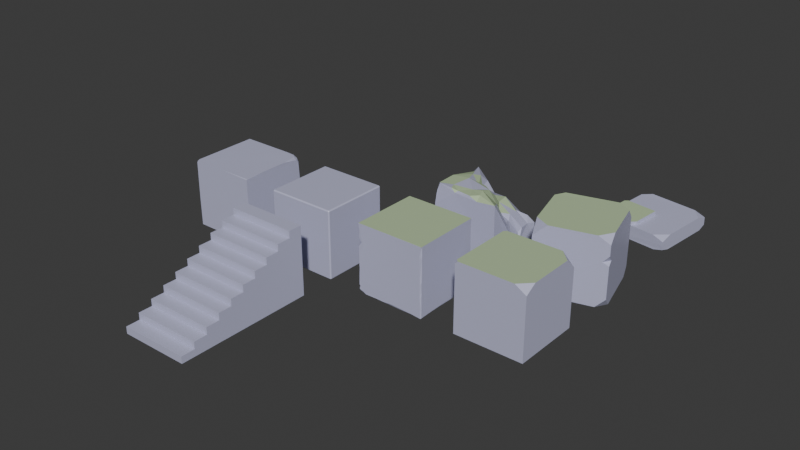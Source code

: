 # Source: Ground.blend  (saved by Blender 4.4.30; exported with 4.5.12 LTS)
import bpy
from mathutils import Matrix  # noqa: F401  (used for matrix-valued properties, if any)

bpy.ops.wm.read_factory_settings(use_empty=True)
scene = bpy.context.scene
scene.name = 'Scene'

# ---- materials (node trees are filled in below, after node groups)
mat_stone = bpy.data.materials.new('Stone')
mat_stone.alpha_threshold = 0.0
mat_stone.roughness = 0.5
mat_stone.line_color = (0.0, 0.0, 0.0, 1.0)
mat_grass = bpy.data.materials.new('Grass')

# ---- material node trees
mat_stone.use_nodes = True; mat_stone.node_tree.nodes.clear()
_N = mat_stone.node_tree.nodes; _L = mat_stone.node_tree.links
n0 = _N.new('ShaderNodeOutputMaterial'); n0.name = 'Material Output'; n0.location = (300, 300)
n1 = _N.new('ShaderNodeBsdfPrincipled'); n1.name = 'Principled BSDF'; n1.location = (10, 300)
n1.inputs[0].default_value = (0.5089, 0.5149, 0.6939, 1.0)
n1.inputs[2].default_value = 0.4
n1.inputs[3].default_value = 1.45
_L.new(n1.outputs[0], n0.inputs[0])
n0.is_active_output = True
mat_grass.use_nodes = True; mat_grass.node_tree.nodes.clear()
_N = mat_grass.node_tree.nodes; _L = mat_grass.node_tree.links
n0 = _N.new('ShaderNodeBsdfPrincipled'); n0.name = 'Principled BSDF'; n0.location = (10, 300)
n0.inputs[0].default_value = (0.4564, 0.5841, 0.3564, 1.0)
n0.inputs[2].default_value = 0.7
n1 = _N.new('ShaderNodeOutputMaterial'); n1.name = 'Material Output'; n1.location = (300, 300)
_L.new(n0.outputs[0], n1.inputs[0])
n1.is_active_output = True

# ---- world
world_world = bpy.data.worlds.new('World'); scene.world = world_world
world_world.color = (0.05088, 0.05088, 0.05088)
world_world.sun_shadow_jitter_overblur = 0.0

# ---- meshes
me_cube_col = bpy.data.meshes.new('Cube-col')
me_cube_col.from_pydata([(0.9706, 1.0, 0.9706), (0.9706, 0.9706, 1.0), (1.0, 0.9706, 0.9706), (0.9706, 0.9706, -1.0), (0.9706, 1.0, -0.9706), (1.0, 0.9706, -0.9706), (1.0, -0.9706, 0.9706), (0.9706, -0.9706, 1.0), (0.9706, -1.0, 0.9706), (1.0, -0.9706, -0.9706), (0.9706, -1.0, -0.9706), (0.9706, -0.9706, -1.0), (-0.9706, 1.0, 0.9706), (-1.0, 0.9706, 0.9706), (-0.9706, 0.9706, 1.0), (-1.0, 0.9706, -0.9706), (-0.9706, 1.0, -0.9706), (-0.9706, 0.9706, -1.0), (-1.0, -0.9706, 0.9706), (-0.9706, -1.0, 0.9706), (-0.9706, -0.9706, 1.0), (-0.9706, -0.9706, -1.0), (-0.9706, -1.0, -0.9706), (-1.0, -0.9706, -0.9706)], [], [(17, 3, 11, 21), (23, 18, 13, 15), (10, 8, 19, 22), (1, 14, 20, 7), (5, 2, 6, 9), (0, 1, 2), (3, 4, 5), (6, 7, 8), (9, 10, 11), (12, 13, 14), (15, 16, 17), (18, 19, 20), (21, 22, 23), (17, 21, 23, 15), (3, 17, 16, 4), (2, 5, 4, 0), (22, 19, 18, 23), (8, 10, 9, 6), (12, 16, 15, 13), (7, 20, 19, 8), (1, 7, 6, 2), (21, 11, 10, 22), (20, 14, 13, 18), (14, 1, 0, 12), (11, 3, 5, 9), (16, 12, 0, 4)])
_uv = me_cube_col.uv_layers.new(name='UVMap')
_uv.uv.foreach_set('vector', [0.1287, 0.5037, 0.3713, 0.5037, 0.3713, 0.7463, 0.1287, 0.7463, 0.3787, 0.00368, 0.6213, 0.00368, 0.6213, 0.2463, 0.3787, 0.2463, 0.3787, 0.7537, 0.6213, 0.7537, 0.6213, 0.9963, 0.3787, 0.9963, 0.6287, 0.5037, 0.8713, 0.5037, 0.8713, 0.7463, 0.6287, 0.7463, 0.3787, 0.5037, 0.6213, 0.5037, 0.6213, 0.7463, 0.3787, 0.7463, 0.6213, 0.4963, 0.625, 0.4963, 0.6213, 0.5, 0.3713, 0.5037, 0.3713, 0.5, 0.375, 0.5037, 0.6213, 0.75, 0.625, 0.7537, 0.6213, 0.7537, 0.375, 0.7463, 0.3713, 0.75, 0.3713, 0.7463, 0.6213, 0.25, 0.6213, 0.2463, 0.625, 0.2463, 0.125, 0.5037, 0.1287, 0.5, 0.1287, 0.5037, 0.6213, 0.00368, 0.6213, 0.0, 0.625, 0.00368, 0.1287, 0.7463, 0.1287, 0.75, 0.125, 0.7463, 0.1287, 0.5037, 0.1287, 0.7463, 0.125, 0.7463, 0.125, 0.5037, 0.3713, 0.5037, 0.1287, 0.5037, 0.1287, 0.5, 0.3713, 0.5, 0.6213, 0.5037, 0.3787, 0.5037, 0.3787, 0.4963, 0.6213, 0.4963, 0.3787, 0.0, 0.6213, 0.0, 0.6213, 0.00368, 0.3787, 0.00368, 0.6213, 0.7537, 0.3787, 0.7537, 0.3787, 0.7463, 0.6213, 0.7463, 0.6213, 0.2537, 0.3787, 0.2537, 0.3787, 0.2463, 0.6213, 0.2463, 0.625, 0.7537, 0.625, 0.9963, 0.6213, 0.9963, 0.6213, 0.7537, 0.6287, 0.5037, 0.6287, 0.7463, 0.6213, 0.7463, 0.6213, 0.5037, 0.1287, 0.7463, 0.3713, 0.7463, 0.3713, 0.75, 0.1287, 0.75, 0.625, 0.00368, 0.625, 0.2463, 0.6213, 0.2463, 0.6213, 0.00368, 0.625, 0.2537, 0.625, 0.4963, 0.6213, 0.4963, 0.6213, 0.2537, 0.3713, 0.7463, 0.3713, 0.5037, 0.3787, 0.5037, 0.3787, 0.7463, 0.3787, 0.2537, 0.6213, 0.2537, 0.6213, 0.4963, 0.3787, 0.4963])
me_cube_col.materials.append(mat_stone)
me_cube_col.use_mirror_vertex_groups = False
me_cube_col.update()
me_cube_001_col = bpy.data.meshes.new('Cube.001-col')
me_cube_001_col.from_pydata([(-1.0, 1.0, -1.0), (1.0, 1.0, -1.0), (-1.0, -1.8, -0.4), (-1.0, -1.8, -0.2), (-1.0, -1.4, -0.2), (-1.0, -1.4, 0.0), (-1.0, -1.0, 0.0), (-1.0, -1.0, 0.2), (-1.0, -0.6, 0.2), (-1.0, -0.6, 0.4), (-1.0, -0.2, 0.4), (-1.0, -0.2, 0.6), (-1.0, 0.2, 0.6), (-1.0, 0.2, 0.8), (-1.0, 0.6, 0.8), (-1.0, 0.6, 1.0), (-1.0, 1.0, 1.0), (1.0, -1.8, -0.4), (1.0, -1.8, -0.2), (1.0, -1.4, -0.2), (1.0, -1.4, 0.0), (1.0, -1.0, 0.0), (1.0, -1.0, 0.2), (1.0, -0.6, 0.2), (1.0, -0.6, 0.4), (1.0, -0.2, 0.4), (1.0, -0.2, 0.6), (1.0, 0.2, 0.6), (1.0, 0.2, 0.8), (1.0, 0.6, 0.8), (1.0, 0.6, 1.0), (1.0, 1.0, 1.0), (-1.0, -2.2, -0.4), (1.0, -2.2, -0.4), (-1.0, -3.0, -1.0), (-1.0, -3.0, -0.8), (1.0, -3.0, -1.0), (1.0, -3.0, -0.8), (1.0, -2.2, -0.6), (-1.0, -2.2, -0.6), (0.0, -3.0, -0.8), (1.0, -2.6, -0.6), (-1.0, -2.6, -0.6), (0.0, -2.2, -0.6), (0.0, -2.6, -0.6), (1.0, -2.6, -0.8), (-1.0, -2.6, -0.8)], [], [(0, 16, 31, 1), (16, 15, 30, 31), (15, 14, 29, 30), (14, 13, 28, 29), (13, 12, 27, 28), (12, 11, 26, 27), (11, 10, 25, 26), (10, 9, 24, 25), (9, 8, 23, 24), (8, 7, 22, 23), (7, 6, 21, 22), (6, 5, 20, 21), (5, 4, 19, 20), (4, 3, 18, 19), (3, 2, 17, 18), (0, 34, 35, 46, 42, 39, 32, 2, 3, 4, 5, 6, 7, 8, 9, 10, 11, 12, 13, 14, 15, 16), (2, 32, 33, 17), (35, 34, 36, 37, 40), (1, 36, 34, 0), (33, 38, 41, 45, 37, 36, 1, 31, 30, 29, 28, 27, 26, 25, 24, 23, 22, 21, 20, 19, 18, 17), (33, 32, 39, 43, 38), (44, 42, 46, 45, 41), (45, 46, 35, 40, 37), (38, 43, 39, 42, 44, 41)])
_uv = me_cube_001_col.uv_layers.new(name='UVMap')
_uv.uv.foreach_set('vector', [0.375, 0.25, 0.625, 0.25, 0.625, 0.5, 0.375, 0.5, 0.875, 0.5, 0.875, 0.5281, 0.625, 0.5281, 0.625, 0.5, 0.875, 0.5281, 0.875, 0.5428, 0.625, 0.5428, 0.625, 0.5281, 0.875, 0.5428, 0.875, 0.5575, 0.625, 0.5575, 0.625, 0.5428, 0.875, 0.5575, 0.875, 0.5722, 0.625, 0.5722, 0.625, 0.5575, 0.875, 0.5722, 0.875, 0.5869, 0.625, 0.5869, 0.625, 0.5722, 0.875, 0.5869, 0.875, 0.6016, 0.625, 0.6016, 0.625, 0.5869, 0.875, 0.6016, 0.875, 0.6163, 0.625, 0.6163, 0.625, 0.6016, 0.875, 0.6163, 0.875, 0.631, 0.625, 0.631, 0.625, 0.6163, 0.875, 0.631, 0.875, 0.6457, 0.625, 0.6457, 0.625, 0.631, 0.875, 0.6457, 0.875, 0.6604, 0.625, 0.6604, 0.625, 0.6457, 0.875, 0.6604, 0.875, 0.6751, 0.625, 0.6751, 0.625, 0.6604, 0.875, 0.6751, 0.875, 0.6899, 0.625, 0.6899, 0.625, 0.6751, 0.875, 0.6899, 0.875, 0.7046, 0.625, 0.7046, 0.625, 0.6899, 0.875, 0.7046, 0.875, 0.7193, 0.625, 0.7193, 0.625, 0.7046, 0.375, 0.25, 0.625, 0.01603, 0.625, 0.02338, 0.625, 0.02338, 0.625, 0.02338, 0.625, 0.02338, 0.625, 0.02338, 0.625, 0.03074, 0.625, 0.04544, 0.625, 0.06015, 0.625, 0.07485, 0.625, 0.08956, 0.625, 0.1043, 0.625, 0.119, 0.625, 0.1337, 0.625, 0.1484, 0.625, 0.1631, 0.625, 0.1778, 0.625, 0.1925, 0.625, 0.2072, 0.625, 0.2219, 0.625, 0.25, 0.875, 0.7193, 0.875, 0.7266, 0.625, 0.7266, 0.625, 0.7193, 0.875, 0.7266, 0.875, 0.734, 0.625, 0.734, 0.625, 0.7266, 0.75, 0.7266, 0.375, 0.5, 0.625, 0.734, 0.875, 0.734, 0.125, 0.5, 0.625, 0.7266, 0.625, 0.7266, 0.625, 0.7266, 0.625, 0.7266, 0.625, 0.7266, 0.625, 0.734, 0.375, 0.5, 0.625, 0.5, 0.625, 0.5281, 0.625, 0.5428, 0.625, 0.5575, 0.625, 0.5722, 0.625, 0.5869, 0.625, 0.6016, 0.625, 0.6163, 0.625, 0.631, 0.625, 0.6457, 0.625, 0.6604, 0.625, 0.6751, 0.625, 0.6899, 0.625, 0.7046, 0.625, 0.7193, 0.625, 0.7266, 0.875, 0.7266, 0.875, 0.7266, 0.75, 0.7266, 0.625, 0.7266, 0.75, 0.7266, 0.875, 0.7266, 0.875, 0.7266, 0.625, 0.7266, 0.625, 0.7266, 0.625, 0.7266, 0.875, 0.7266, 0.875, 0.7266, 0.75, 0.7266, 0.625, 0.7266, 0.625, 0.7266, 0.75, 0.7266, 0.875, 0.7266, 0.875, 0.7266, 0.75, 0.7266, 0.625, 0.7266])
me_cube_001_col.materials.append(mat_stone)
me_cube_001_col.update()
me_cube_002_col = bpy.data.meshes.new('Cube.002-col')
me_cube_002_col.from_pydata([(0.9427, 0.981, -0.9884), (-0.975, 0.9433, -0.9753), (-0.9949, 0.7875, -0.9875), (-0.9971, 0.4394, -0.9906), (-0.999, 0.2873, -0.9777), (-0.9972, -0.08111, -0.9799), (-0.9992, -0.4422, -0.9826), (-0.9813, -0.9732, -0.9219), (0.7044, 0.9889, -0.9975), (0.4636, 0.9812, -0.9922), (0.3397, 0.993, -0.9743), (-0.0472, 0.9752, -0.9839), (-0.3026, 0.9712, -0.9974), (-0.8065, 0.9785, -0.9995), (-0.8161, 0.9948, -0.9937), (-0.9284, 0.9662, -0.9914), (0.9752, 0.9984, 0.1728), (0.9957, 0.9919, 0.08461), (0.9887, 0.9963, -0.09415), (0.9894, 0.9925, -0.6435), (0.9848, 0.9668, -0.9725), (0.9799, -0.9886, 0.7758), (0.9919, -0.9947, 0.6741), (0.9828, -0.9963, 0.5016), (0.9972, -0.9928, -0.03059), (0.9985, -0.9721, -0.2968), (0.9966, -0.9837, -0.3824), (0.9974, -0.9907, -0.7043), (0.9745, -0.9968, -0.847), (0.9789, -0.9956, -0.9986), (-0.996, 0.9905, 0.7883), (-0.9991, 0.9973, 0.4846), (-0.9768, 0.9957, 0.4069), (-0.9941, 0.9908, 0.1255), (-0.9791, 0.9957, 0.0618), (-0.9876, 0.9872, -0.385), (-0.9976, 0.9903, -0.5542), (-0.9757, 0.9975, -0.6218), (-0.9775, 0.9939, -0.9237), (1.001, -1.001, 0.9967), (0.03588, -1.0, 1.0), (0.9934, 0.9978, 0.9966), (-0.4152, -0.9984, -0.9594), (-0.1989, -0.9973, -0.968), (-0.01658, -0.9854, -0.9686), (0.8518, -0.9741, -0.9964), (-0.9992, 0.9996, 0.9998), (0.9964, -0.9723, -0.9902), (0.9749, -0.8955, -0.9953), (0.9999, -0.616, -0.97), (0.9961, 0.4019, -0.9837), (0.9756, 0.835, -0.9946), (-0.995, -0.9953, 0.9493), (-0.9972, -0.975, 0.8398), (-0.976, -0.9978, 0.8029), (-0.9978, -0.9924, 0.5921), (-0.8972, -1.0, 0.4893), (-1.0, -0.9925, -0.8744), (-0.9746, -0.9652, -0.7906), (-0.9927, -0.9982, 0.3476), (-0.9987, -0.9702, -0.2453), (-0.9916, -0.998, -0.5032), (-0.9952, -0.9983, -0.7484), (-1.0, -1.0, 1.0), (0.122, 0.9378, -0.9997), (0.431, 0.9383, -0.9998), (0.9685, 0.9388, -0.9978), (-0.9669, 0.8347, -0.9976), (0.9389, 0.359, -0.9997), (0.9964, 0.5319, -0.9717), (-0.952, 0.488, -0.9993), (-0.9683, 0.3194, -0.9976), (0.9617, 0.02987, -0.9954), (-0.967, -0.3982, -1.0), (0.9645, -0.5779, -0.9969), (-0.952, -0.8552, -0.991), (-0.8719, -0.908, -0.9989), (-0.6744, -0.9492, -0.997), (-0.2129, -0.9484, -0.9978), (-0.06878, -0.9656, -0.9989), (-0.8087, -0.9691, -0.9983), (0.2859, -0.9762, -0.9968), (0.9999, 0.9612, -0.9084), (0.9999, 0.9694, -0.6735), (0.9966, 0.9787, 0.4933), (0.9936, 0.9782, 0.8948), (1.001, -0.9731, 0.9994), (0.9973, 0.7571, -0.9695), (0.9983, -0.2621, -0.9679), (0.9998, -0.9756, -0.677), (0.9954, -0.9789, 0.05308), (1.0, -0.9717, 0.6269), (-0.964, 0.9992, 0.7481), (-0.7392, 0.9982, -0.9666), (0.9223, 1.0, 0.7116), (0.004895, 0.998, -0.9655), (0.6189, 0.9985, -0.9613), (0.8039, 0.9916, -0.9731), (0.9444, 0.9937, -0.9686), (0.9733, 0.9979, -0.8389), (0.9758, 0.9981, -0.6986), (0.9685, 0.9993, 0.6907), (-1.0, -0.8866, 0.4862), (-0.9542, -0.9943, -0.8078), (-0.9733, -0.9982, -0.8833), (-0.9177, -0.9498, -0.972), (-0.7713, -0.9967, -0.9667), (-0.88, -0.9948, -0.9217), (0.9579, -0.9999, -0.007531), (0.9595, -1.0, -0.391), (0.6924, -0.9955, -0.9717), (0.04813, -0.999, -0.9447), (0.9849, -0.9934, 0.9302), (0.9315, -0.9994, 0.7194), (-0.9857, -0.9994, -0.1852), (-0.9518, -0.9979, -0.7915), (-0.9985, -0.9851, 0.7402), (-1.0, -0.1812, 1.0), (-1.0, 0.9579, 0.1107), (-0.9997, 0.9662, 0.4412), (-1.0, 0.8329, -0.9637), (-0.9975, 0.9657, -0.9255), (-0.9997, 0.9641, -0.6697), (-0.9983, -0.9646, -0.8994), (-0.9954, -0.7906, -0.9669), (-0.9905, -0.952, -0.8086), (-0.998, -0.9431, -0.7843), (-0.9803, -0.9986, -0.2521)], [], [(11, 64, 12), (10, 64, 11), (79, 78, 76, 70, 13, 12, 64, 65, 8, 66, 68, 72, 74, 48, 45, 81), (71, 70, 73), (76, 75, 73), (50, 72, 68), (45, 110, 81), (4, 71, 5), (2, 67, 3), (20, 82, 87), (69, 87, 82), (50, 69, 88), (88, 69, 82, 83, 17, 84, 85, 41, 86, 91, 90, 24, 25, 26, 89, 47, 49), (18, 83, 19), (86, 112, 21), (91, 22, 23), (50, 88, 72), (37, 93, 38), (96, 10, 95), (93, 37, 34, 32, 31, 92, 46, 41, 94, 18, 100, 99, 96, 95), (94, 101, 16), (101, 84, 16), (95, 10, 11), (12, 95, 11), (13, 93, 12), (56, 102, 59), (55, 102, 56), (103, 58, 125), (104, 115, 103), (56, 54, 55), (23, 108, 91), (116, 102, 55), (119, 46, 30), (3, 120, 2), (116, 53, 52, 117, 46, 119, 118, 122, 121, 120, 3, 4, 5, 6, 124, 126, 62, 102), (36, 122, 118), (123, 126, 124), (60, 62, 61), (102, 62, 60), (59, 60, 114), (126, 123, 57), (31, 119, 30), (122, 37, 38), (118, 34, 35), (40, 86, 41, 46, 63), (63, 46, 117), (86, 40, 39), (10, 65, 64), (65, 10, 9), (65, 9, 8), (0, 66, 8), (67, 15, 13), (13, 70, 67), (69, 68, 51), (68, 69, 50), (3, 70, 71), (73, 70, 76), (76, 78, 77), (76, 77, 80), (75, 105, 7), (105, 76, 80), (8, 97, 0), (69, 51, 87), (49, 74, 88), (74, 49, 48), (29, 48, 47), (44, 79, 81), (43, 78, 79), (78, 43, 42), (75, 124, 73), (73, 5, 71), (3, 67, 70), (18, 17, 83), (16, 84, 17), (21, 91, 86), (89, 27, 28), (34, 33, 32), (93, 14, 38), (96, 99, 98), (94, 16, 18), (94, 41, 101), (37, 35, 34), (30, 92, 31), (30, 46, 92), (16, 17, 18), (19, 100, 18), (20, 98, 99), (0, 98, 20), (8, 96, 97), (9, 10, 96), (12, 93, 95), (93, 13, 14), (14, 15, 38), (57, 103, 125), (58, 115, 62), (115, 58, 103), (57, 104, 103), (105, 80, 106), (111, 43, 44), (42, 43, 111), (106, 42, 107), (105, 106, 107), (7, 105, 107), (107, 115, 104), (28, 109, 108, 113, 112, 39, 40, 63, 52, 54, 56, 59, 114, 127, 61, 115, 107, 42, 111, 110, 29), (81, 111, 44), (22, 113, 23), (62, 115, 61), (45, 29, 110), (81, 110, 111), (53, 54, 52), (52, 63, 117), (75, 7, 124), (57, 125, 126), (127, 60, 61), (59, 102, 60), (54, 53, 116), (119, 32, 33), (121, 38, 1), (38, 121, 122), (37, 122, 36), (36, 118, 35), (125, 58, 126), (126, 58, 62), (15, 67, 1), (51, 68, 66), (76, 105, 75), (14, 13, 15), (45, 48, 29), (51, 66, 20), (74, 72, 88), (44, 43, 79), (106, 80, 77), (73, 6, 5), (124, 6, 73), (4, 3, 71), (67, 2, 1), (99, 82, 20), (66, 0, 20), (19, 83, 100), (39, 112, 86), (21, 22, 91), (48, 49, 47), (38, 15, 1), (37, 36, 35), (85, 101, 41), (97, 98, 0), (8, 9, 96), (113, 21, 112), (104, 7, 107), (57, 7, 104), (22, 21, 113), (108, 23, 113), (54, 116, 55), (27, 109, 28), (89, 109, 27), (89, 26, 109), (109, 26, 25), (109, 25, 24), (108, 109, 24), (57, 123, 7), (90, 91, 108), (108, 24, 90), (120, 121, 1), (123, 124, 7), (119, 31, 32), (118, 119, 33), (118, 33, 34), (60, 127, 114), (78, 42, 77), (28, 29, 47, 89), (82, 99, 100, 83), (20, 87, 51), (97, 96, 98), (101, 85, 84), (77, 42, 106), (1, 2, 120)])
me_cube_002_col.polygons.foreach_set('material_index', [0, 0, 0, 0, 0, 0, 0, 0, 0, 0, 0, 0, 0, 0, 0, 0, 0, 0, 0, 0, 0, 0, 0, 0, 0, 0, 0, 0, 0, 0, 0, 0, 0, 0, 0, 0, 0, 0, 0, 0, 0, 0, 0, 0, 1, 1, 1, 0, 0, 0, 0, 0, 0, 0, 0, 0, 0, 0, 0, 0, 0, 0, 0, 0, 0, 0, 0, 0, 0, 0, 0, 0, 0, 0, 0, 0, 0, 0, 0, 0, 0, 0, 0, 0, 0, 0, 0, 0, 0, 0, 0, 0, 0, 0, 0, 0, 0, 0, 0, 0, 0, 0, 0, 0, 0, 0, 0, 0, 0, 0, 0, 0, 0, 0, 0, 0, 0, 0, 0, 0, 0, 0, 0, 0, 0, 0, 0, 0, 0, 0, 0, 0, 0, 0, 0, 0, 0, 0, 0, 0, 0, 0, 0, 0, 0, 0, 0, 0, 0, 0, 0, 0, 0, 0, 0, 0, 0, 0, 0, 0, 0, 0, 0, 0, 0, 0, 0, 0, 0, 0, 0, 0, 0, 0, 0, 0, 0])
_uv = me_cube_002_col.uv_layers.new(name='UVMap')
_uv.uv.foreach_set('vector', [0.2439, 0.501, 0.2651, 0.5079, 0.2133, 0.504, 0.2864, 0.5015, 0.2651, 0.5079, 0.2439, 0.501, 0.2413, 0.746, 0.2227, 0.744, 0.1408, 0.739, 0.13, 0.5645, 0.1493, 0.5033, 0.2133, 0.504, 0.2651, 0.5079, 0.3042, 0.5082, 0.3382, 0.5005, 0.3712, 0.5064, 0.3681, 0.5799, 0.3712, 0.6205, 0.3708, 0.6974, 0.3746, 0.7364, 0.3568, 0.748, 0.2848, 0.7498, 0.1291, 0.5858, 0.13, 0.5645, 0.1289, 0.6748, 0.1408, 0.739, 0.1302, 0.7327, 0.1289, 0.6748, 0.3749, 0.575, 0.3712, 0.6205, 0.3681, 0.5799, 0.3568, 0.748, 0.3338, 0.75, 0.2848, 0.7498, 0.125, 0.5945, 0.1291, 0.5858, 0.125, 0.628, 0.125, 0.5265, 0.1292, 0.5206, 0.125, 0.57, 0.3786, 0.5037, 0.3871, 0.5054, 0.3791, 0.5301, 0.378, 0.559, 0.3791, 0.5301, 0.3871, 0.5054, 0.3749, 0.575, 0.378, 0.559, 0.3783, 0.6577, 0.3783, 0.6577, 0.378, 0.559, 0.3871, 0.5054, 0.4158, 0.5039, 0.5106, 0.5006, 0.5611, 0.5017, 0.6121, 0.5008, 0.6244, 0.4997, 0.615, 0.7458, 0.5782, 0.7459, 0.5068, 0.7482, 0.4964, 0.7503, 0.462, 0.7476, 0.4523, 0.7498, 0.4153, 0.7467, 0.3759, 0.7461, 0.3784, 0.702, 0.4872, 0.4994, 0.4158, 0.5039, 0.4197, 0.5, 0.615, 0.7458, 0.6167, 0.7517, 0.5965, 0.7519, 0.5782, 0.7459, 0.5845, 0.7505, 0.5627, 0.7511, 0.3749, 0.575, 0.3783, 0.6577, 0.3712, 0.6205, 0.4225, 0.2515, 0.3796, 0.2829, 0.3841, 0.2521, 0.3781, 0.4536, 0.3778, 0.418, 0.3789, 0.3767, 0.3796, 0.2829, 0.4225, 0.2515, 0.5076, 0.251, 0.5501, 0.2519, 0.5602, 0.2499, 0.5932, 0.254, 0.6248, 0.25, 0.6244, 0.4997, 0.5884, 0.4921, 0.4872, 0.4994, 0.4122, 0.4983, 0.3939, 0.4976, 0.3781, 0.4536, 0.3789, 0.3767, 0.5884, 0.4921, 0.5863, 0.4961, 0.5216, 0.4973, 0.5863, 0.4961, 0.5611, 0.5017, 0.5216, 0.4973, 0.3789, 0.3767, 0.3778, 0.418, 0.375, 0.3692, 0.375, 0.3382, 0.3789, 0.3767, 0.375, 0.3692, 0.375, 0.2863, 0.3796, 0.2829, 0.375, 0.3382, 0.4526, 0.75, 0.5534, 0.75, 0.5012, 0.6413, 0.501, 0.8342, 0.5534, 0.75, 0.4526, 0.75, 0.4634, 0.7448, 0.4846, 0.7652, 0.5021, 0.743, 0.3896, 0.9962, 0.4021, 0.9944, 0.3991, 0.9944, 0.5612, 0.9872, 0.6003, 0.9975, 0.5726, 0.9978, 0.5627, 0.7511, 0.4993, 0.7556, 0.5782, 0.7459, 0.5931, 0.001416, 0.5608, 0.01418, 0.5737, 0.00144, 0.5553, 0.2455, 0.6248, 0.25, 0.5984, 0.25, 0.3752, 0.1803, 0.3795, 0.229, 0.375, 0.2236, 0.5931, 0.001416, 0.6051, 0.002509, 0.6189, 0.001135, 0.6124, 0.1012, 0.6248, 0.25, 0.5553, 0.2455, 0.5147, 0.2448, 0.4163, 0.2456, 0.384, 0.2459, 0.3795, 0.229, 0.3752, 0.1803, 0.3766, 0.1612, 0.384, 0.1189, 0.3761, 0.06976, 0.3781, 0.02535, 0.4022, 0.00718, 0.4069, 0.0002298, 0.5608, 0.01418, 0.431, 0.2495, 0.4163, 0.2456, 0.5147, 0.2448, 0.3874, 0.005141, 0.4022, 0.00718, 0.3781, 0.02535, 0.4693, 0.002716, 0.4069, 0.0002298, 0.4367, 0.001188, 0.5608, 0.01418, 0.4069, 0.0002298, 0.4693, 0.002716, 0.543, 0.0005471, 0.4693, 0.002716, 0.4765, -3.444e-06, 0.4022, 0.00718, 0.3874, 0.005141, 0.3905, 0.0009705, 0.5602, 0.2499, 0.5553, 0.2455, 0.5984, 0.25, 0.4163, 0.2456, 0.4225, 0.2515, 0.3841, 0.2521, 0.5147, 0.2448, 0.5076, 0.251, 0.4521, 0.25, 0.7464, 0.748, 0.615, 0.7458, 0.6244, 0.4997, 0.8745, 0.5, 0.875, 0.75, 0.875, 0.75, 0.8745, 0.5, 0.8724, 0.6, 0.615, 0.7458, 0.7464, 0.748, 0.6246, 0.7499, 0.2864, 0.5015, 0.3042, 0.5082, 0.2651, 0.5079, 0.3042, 0.5082, 0.2864, 0.5015, 0.3083, 0.5012, 0.3042, 0.5082, 0.3083, 0.5012, 0.3382, 0.5005, 0.3684, 0.5005, 0.3712, 0.5064, 0.3382, 0.5005, 0.1292, 0.5206, 0.1331, 0.5034, 0.1493, 0.5033, 0.1493, 0.5033, 0.13, 0.5645, 0.1292, 0.5206, 0.378, 0.559, 0.3681, 0.5799, 0.3725, 0.5215, 0.3681, 0.5799, 0.378, 0.559, 0.3749, 0.575, 0.125, 0.57, 0.13, 0.5645, 0.1291, 0.5858, 0.1289, 0.6748, 0.13, 0.5645, 0.1408, 0.739, 0.1408, 0.739, 0.2227, 0.744, 0.1653, 0.7451, 0.1408, 0.739, 0.1653, 0.7451, 0.1482, 0.7465, 0.1302, 0.7327, 0.1329, 0.7467, 0.1284, 0.7495, 0.1329, 0.7467, 0.1408, 0.739, 0.1482, 0.7465, 0.3382, 0.5005, 0.3519, 0.5, 0.3684, 0.5005, 0.378, 0.559, 0.3725, 0.5215, 0.3791, 0.5301, 0.3784, 0.702, 0.3708, 0.6974, 0.3783, 0.6577, 0.3708, 0.6974, 0.3784, 0.702, 0.3746, 0.7364, 0.3751, 0.7516, 0.3746, 0.7364, 0.3759, 0.7461, 0.249, 0.75, 0.2413, 0.746, 0.2848, 0.7498, 0.2293, 0.75, 0.2227, 0.744, 0.2413, 0.746, 0.2227, 0.744, 0.2293, 0.75, 0.206, 0.75, 0.1302, 0.7327, 0.125, 0.7243, 0.1289, 0.6748, 0.1289, 0.6748, 0.125, 0.628, 0.1291, 0.5858, 0.125, 0.57, 0.1292, 0.5206, 0.13, 0.5645, 0.4872, 0.4994, 0.5106, 0.5006, 0.4158, 0.5039, 0.5216, 0.4973, 0.5611, 0.5017, 0.5106, 0.5006, 0.5965, 0.7519, 0.5782, 0.7459, 0.615, 0.7458, 0.4153, 0.7467, 0.4121, 0.75, 0.3945, 0.7513, 0.5076, 0.251, 0.5159, 0.25, 0.5501, 0.2519, 0.3796, 0.2829, 0.3754, 0.2727, 0.3841, 0.2521, 0.3781, 0.4536, 0.3939, 0.4976, 0.3793, 0.4934, 0.5884, 0.4921, 0.5216, 0.4973, 0.4872, 0.4994, 0.5884, 0.4921, 0.6244, 0.4997, 0.5863, 0.4961, 0.4225, 0.2515, 0.4521, 0.25, 0.5076, 0.251, 0.5984, 0.25, 0.5932, 0.254, 0.5602, 0.2499, 0.5984, 0.25, 0.6248, 0.25, 0.5932, 0.254, 0.5216, 0.4973, 0.5106, 0.5006, 0.4872, 0.4994, 0.4197, 0.5, 0.4122, 0.4983, 0.4872, 0.4994, 0.3786, 0.5037, 0.3793, 0.4934, 0.3939, 0.4976, 0.375, 0.4934, 0.3793, 0.4934, 0.3786, 0.5037, 0.375, 0.4626, 0.3781, 0.4536, 0.3762, 0.4755, 0.375, 0.4357, 0.3778, 0.418, 0.3781, 0.4536, 0.375, 0.3382, 0.3796, 0.2829, 0.3789, 0.3767, 0.3796, 0.2829, 0.375, 0.2863, 0.3754, 0.2727, 0.3754, 0.2727, 0.375, 0.2551, 0.3841, 0.2521, 0.4812, 0.7144, 0.4634, 0.7448, 0.5021, 0.743, 0.4846, 0.7652, 0.4693, 0.7669, 0.4793, 0.7834, 0.4693, 0.7669, 0.4846, 0.7652, 0.4634, 0.7448, 0.3898, 0.9999, 0.3896, 0.9962, 0.3991, 0.9944, 0.376, 0.992, 0.3754, 0.9777, 0.3795, 0.9716, 0.3834, 0.8687, 0.3792, 0.8996, 0.3777, 0.8775, 0.3799, 0.9269, 0.3792, 0.8996, 0.3834, 0.8687, 0.3795, 0.9716, 0.3799, 0.9269, 0.3851, 0.9859, 0.376, 0.992, 0.3795, 0.9716, 0.3851, 0.9859, 0.3828, 0.9984, 0.376, 0.992, 0.3851, 0.9859, 0.3851, 0.9859, 0.4021, 0.9944, 0.3896, 0.9962, 0.3945, 0.7513, 0.4511, 0.7547, 0.4993, 0.7556, 0.5901, 0.7586, 0.6167, 0.7517, 0.6246, 0.7499, 0.6237, 0.872, 0.625, 1.0, 0.6181, 0.9997, 0.6003, 0.9975, 0.5612, 0.9872, 0.543, 0.9996, 0.4769, 0.9993, 0.4683, 0.9982, 0.435, 1.0, 0.4021, 0.9944, 0.3851, 0.9859, 0.3799, 0.9269, 0.3834, 0.8687, 0.3791, 0.7876, 0.3751, 0.7516, 0.3753, 0.8401, 0.3834, 0.8687, 0.3777, 0.8775, 0.5845, 0.7505, 0.5901, 0.7586, 0.5627, 0.7511, 0.4065, 0.9994, 0.4021, 0.9944, 0.435, 1.0, 0.375, 0.77, 0.3751, 0.7516, 0.3791, 0.7876, 0.3753, 0.8401, 0.3791, 0.7876, 0.3834, 0.8687, 0.6112, 1.0, 0.6003, 0.9975, 0.6181, 0.9997, 0.6189, 0.001135, 0.625, 3.6e-14, 0.6124, 0.1012, 0.3757, 0.01194, 0.3825, 0.001656, 0.3781, 0.02535, 0.3905, 0.0009705, 0.3989, 0.00532, 0.4022, 0.00718, 0.4548, 0.0003846, 0.4693, 0.002716, 0.4367, 0.001188, 0.543, 0.0005471, 0.5608, 0.01418, 0.4693, 0.002716, 0.5969, 0.0, 0.6051, 0.002509, 0.5931, 0.001416, 0.5553, 0.2455, 0.5501, 0.2519, 0.5159, 0.25, 0.384, 0.2459, 0.3841, 0.2521, 0.3757, 0.2491, 0.3841, 0.2521, 0.384, 0.2459, 0.4163, 0.2456, 0.4225, 0.2515, 0.4163, 0.2456, 0.431, 0.2495, 0.431, 0.2495, 0.5147, 0.2448, 0.4521, 0.25, 0.3989, 0.00532, 0.4022, 0.003724, 0.4022, 0.00718, 0.4022, 0.00718, 0.4022, 0.003724, 0.4069, 0.0002298, 0.1331, 0.5034, 0.1292, 0.5206, 0.1274, 0.5068, 0.3725, 0.5215, 0.3681, 0.5799, 0.3712, 0.5064, 0.1408, 0.739, 0.1329, 0.7467, 0.1302, 0.7327, 0.1477, 0.5, 0.1493, 0.5033, 0.1331, 0.5034, 0.3568, 0.748, 0.3746, 0.7364, 0.3751, 0.7516, 0.3725, 0.5215, 0.3712, 0.5064, 0.3786, 0.5037, 0.3708, 0.6974, 0.3712, 0.6205, 0.3783, 0.6577, 0.249, 0.75, 0.2293, 0.75, 0.2413, 0.746, 0.1568, 0.75, 0.1482, 0.7465, 0.1653, 0.7451, 0.1289, 0.6748, 0.125, 0.6815, 0.125, 0.628, 0.125, 0.7243, 0.125, 0.6815, 0.1289, 0.6748, 0.125, 0.5945, 0.125, 0.57, 0.1291, 0.5858, 0.1292, 0.5206, 0.125, 0.5265, 0.1274, 0.5068, 0.3939, 0.4976, 0.3871, 0.5054, 0.3786, 0.5037, 0.3712, 0.5064, 0.375, 0.4934, 0.3786, 0.5037, 0.4197, 0.5, 0.4158, 0.5039, 0.4122, 0.4983, 0.6246, 0.7499, 0.6167, 0.7517, 0.615, 0.7458, 0.5965, 0.7519, 0.5845, 0.7505, 0.5782, 0.7459, 0.3746, 0.7364, 0.3784, 0.702, 0.3759, 0.7461, 0.3841, 0.2521, 0.375, 0.2551, 0.3757, 0.2491, 0.4225, 0.2515, 0.431, 0.2495, 0.4521, 0.25, 0.6121, 0.5008, 0.5863, 0.4961, 0.6244, 0.4997, 0.3762, 0.4755, 0.3793, 0.4934, 0.375, 0.4934, 0.375, 0.4626, 0.375, 0.4357, 0.3781, 0.4536, 0.5901, 0.7586, 0.5965, 0.7519, 0.6167, 0.7517, 0.3896, 0.9962, 0.3828, 0.9984, 0.3851, 0.9859, 0.3898, 0.9999, 0.3828, 0.9984, 0.3896, 0.9962, 0.5845, 0.7505, 0.5965, 0.7519, 0.5901, 0.7586, 0.4993, 0.7556, 0.5627, 0.7511, 0.5901, 0.7586, 0.6003, 0.9975, 0.5897, 0.9993, 0.5726, 0.9978, 0.4121, 0.75, 0.4511, 0.7547, 0.3945, 0.7513, 0.4153, 0.7467, 0.4511, 0.7547, 0.4121, 0.75, 0.4153, 0.7467, 0.4523, 0.7498, 0.4511, 0.7547, 0.4511, 0.7547, 0.4523, 0.7498, 0.462, 0.7476, 0.4511, 0.7547, 0.462, 0.7476, 0.4964, 0.7503, 0.4993, 0.7556, 0.4511, 0.7547, 0.4964, 0.7503, 0.3905, 0.0009705, 0.3874, 0.005141, 0.3825, 0.001656, 0.5068, 0.7482, 0.5782, 0.7459, 0.4993, 0.7556, 0.4993, 0.7556, 0.4964, 0.7503, 0.5068, 0.7482, 0.3795, 0.229, 0.384, 0.2459, 0.3757, 0.2491, 0.3874, 0.005141, 0.3781, 0.02535, 0.3825, 0.001656, 0.5553, 0.2455, 0.5602, 0.2499, 0.5501, 0.2519, 0.5147, 0.2448, 0.5553, 0.2455, 0.5159, 0.25, 0.5147, 0.2448, 0.5159, 0.25, 0.5076, 0.251, 0.4693, 0.002716, 0.4706, 0.0, 0.4765, -3.444e-06, 0.2227, 0.744, 0.206, 0.75, 0.1653, 0.7451, 0.3945, 0.7513, 0.3751, 0.7516, 0.3759, 0.7461, 0.4153, 0.7467, 0.3871, 0.5054, 0.3939, 0.4976, 0.4122, 0.4983, 0.4158, 0.5039, 0.3786, 0.5037, 0.3791, 0.5301, 0.3725, 0.5215, 0.3762, 0.4755, 0.3781, 0.4536, 0.3793, 0.4934, 0.5863, 0.4961, 0.6121, 0.5008, 0.5611, 0.5017, 0.3765, 0.9575, 0.3799, 0.9269, 0.3795, 0.9716, 0.3757, 0.2427, 0.375, 0.2236, 0.3795, 0.229])
me_cube_002_col.materials.append(mat_stone)
me_cube_002_col.materials.append(mat_grass)
me_cube_002_col.use_mirror_vertex_groups = False
me_cube_002_col.update()
me_cube_003_col = bpy.data.meshes.new('Cube.003-col')
me_cube_003_col.from_pydata([(1.001, 1.0, 0.1837), (1.001, 1.0, -0.9988), (-0.9989, 1.0, -0.9988), (1.001, -0.6686, 1.001), (-0.9253, -0.9997, 1.001), (-0.9989, -0.9261, 1.001), (-0.9989, -0.9997, 0.9276), (-0.9989, 0.9331, 1.001), (-0.9316, 1.0, 1.001), (-0.9989, 1.0, 0.9339), (0.6658, 1.0, 1.001), (1.001, 0.665, 1.001), (1.001, 1.0, 0.6658), (-0.9989, -0.9997, -0.9988), (0.67, -0.9997, 1.001), (1.001, -0.8314, 0.3012), (-0.9989, -0.9997, 0.9276), (-0.9253, -0.9997, 1.001), (0.8245, -0.9997, 0.3012), (-0.9989, -0.9997, -0.9988), (0.67, -0.9997, 1.001), (-0.9989, -0.9997, 0.9276), (-0.9253, -0.9997, 1.001), (1.001, -0.9997, 0.8012), (1.001, -0.9997, -0.9988), (1.001, -0.9997, 0.2128), (1.001, -0.9997, 0.5012)], [], [(11, 10, 8, 7, 5, 17, 14, 3), (1, 0, 12, 11, 3, 23, 26, 15, 25, 24), (24, 19, 13), (17, 5, 16), (7, 8, 9), (13, 16, 5, 7, 9, 2), (10, 11, 12), (2, 9, 8, 10, 12, 0, 1), (2, 1, 24, 13), (21, 22, 17, 16), (22, 20, 14, 17), (19, 21, 16, 13), (6, 4, 22, 21), (4, 20, 22), (6, 21, 19), (23, 3, 14), (4, 6, 19, 24, 25, 18, 26, 23, 14, 20), (25, 15, 26, 18)])
me_cube_003_col.polygons.foreach_set('material_index', [1, 0, 0, 0, 0, 0, 0, 0, 0, 0, 0, 0, 0, 0, 0, 0, 0, 0])
_uv = me_cube_003_col.uv_layers.new(name='UVMap')
_uv.uv.foreach_set('vector', [0.625, 0.5419, 0.6669, 0.5, 0.8666, 0.5, 0.875, 0.5084, 0.875, 0.7408, 0.8658, 0.75, 0.6664, 0.75, 0.625, 0.7086, 0.375, 0.5, 0.5228, 0.5, 0.5831, 0.5, 0.625, 0.5419, 0.625, 0.7086, 0.5958, 0.7378, 0.5406, 0.7378, 0.4854, 0.7378, 0.4302, 0.7378, 0.375, 0.7378, 0.375, 0.7622, 0.375, 1.0, 0.375, 1.0, 0.625, 0.9908, 0.875, 0.7408, 0.6158, 0.0, 0.625, 0.2416, 0.8666, 0.5, 0.6166, 0.25, 0.375, 0.0, 0.6158, 0.0, 0.625, 0.009196, 0.625, 0.2416, 0.6166, 0.25, 0.375, 0.25, 0.625, 0.4581, 0.625, 0.5419, 0.5831, 0.5, 0.375, 0.25, 0.6166, 0.25, 0.625, 0.2584, 0.625, 0.4581, 0.5831, 0.5, 0.5228, 0.5, 0.375, 0.5, 0.125, 0.5, 0.375, 0.5, 0.3628, 0.75, 0.125, 0.75, 0.6158, 1.0, 0.625, 0.9908, 0.625, 0.9908, 0.6158, 1.0, 0.625, 0.9908, 0.625, 0.7914, 0.625, 0.7914, 0.625, 0.9908, 0.0, 0.0, 0.0, 0.0, 0.0, 0.0, 0.0, 0.0, 0.6158, 1.0, 0.625, 0.9908, 0.625, 0.9908, 0.6158, 1.0, 0.625, 0.9908, 0.625, 0.7914, 0.625, 0.9908, 0.6158, 1.0, 0.6158, 1.0, 0.375, 1.0, 0.5958, 0.7378, 0.625, 0.7086, 0.6664, 0.75, 0.625, 0.9908, 0.6158, 1.0, 0.375, 1.0, 0.375, 0.7622, 0.4302, 0.7622, 0.4854, 0.7622, 0.5406, 0.7622, 0.5958, 0.7622, 0.625, 0.7914, 0.625, 0.7914, 0.4302, 0.7378, 0.4854, 0.7378, 0.5406, 0.7622, 0.4854, 0.7622])
me_cube_003_col.materials.append(mat_stone)
me_cube_003_col.materials.append(mat_grass)
me_cube_003_col.use_mirror_vertex_groups = False
me_cube_003_col.update()
me_cube_004_col = bpy.data.meshes.new('Cube.004-col')
me_cube_004_col.from_pydata([(-0.9978, -0.9757, -0.9832), (-0.9879, -0.9961, 0.9294), (-0.9868, -0.9132, 0.9967), (-0.9892, 0.9974, 0.9845), (-0.9745, 0.9959, -0.9494), (-0.9791, 0.981, -0.9803), (-0.8454, 0.9961, -0.9926), (0.5491, 0.9973, 0.9986), (0.9478, 0.9661, 0.9501), (0.9781, 0.5572, 0.9954), (0.9974, 0.429, 0.9973), (0.9971, -0.3229, 0.9977), (0.9841, -0.9975, -0.8668), (0.5462, -0.9869, -0.9893), (0.8517, -0.998, -0.9866), (-0.9804, -0.9773, 0.9783), (-0.9976, -0.9855, 0.9008), (-0.9985, -0.922, 0.9797), (-0.9953, 0.8131, -0.9839), (-0.997, 0.9657, -0.9465), (-0.9978, 0.9965, 0.98), (0.9708, 0.9987, -0.9808), (0.8047, 0.9823, 0.9957), (0.8971, 0.9974, 0.9123), (0.9962, 0.9976, 0.3313), (0.9831, 0.9842, 0.8375), (0.9981, 0.9644, 0.791), (0.9957, 0.9839, -0.9857), (0.9951, 0.8994, 0.9211), (0.9761, 0.8441, 0.9817), (0.9986, -0.952, -0.9376), (0.9964, -0.9965, 0.3963), (0.9975, -0.9977, 0.9775), (0.9731, -0.9847, -0.967), (-0.9825, -0.9949, -0.9907), (-0.9085, -0.9944, 0.9953), (-0.9946, -0.9955, -0.2076), (0.9811, 0.9867, -0.9975), (-0.9592, 0.9387, -0.9988), (-0.9895, -0.9721, -0.9981), (0.9847, -0.816, -0.9969), (0.934, -0.9584, -0.9976), (0.3248, -0.995, -0.9941), (0.9156, 0.8944, 0.9965), (-0.9884, 0.9956, 0.9973), (0.9922, -0.985, 0.9954), (0.02305, -0.9955, 0.9959)], [], [(17, 0, 36), (19, 18, 0), (2, 20, 17), (17, 20, 19, 0), (24, 27, 21), (9, 28, 29), (11, 32, 31, 30, 27, 24, 28), (14, 31, 32, 46, 35, 36, 34, 42), (35, 1, 36), (37, 40, 41), (41, 42, 39), (44, 35, 45, 9, 7), (10, 9, 11), (9, 45, 11), (36, 16, 17), (2, 44, 20), (5, 18, 19), (19, 3, 4), (20, 44, 3), (3, 7, 23), (23, 24, 21), (6, 5, 4), (26, 28, 24), (28, 10, 11), (27, 30, 40), (40, 30, 33), (12, 30, 31), (37, 27, 40), (12, 31, 14), (13, 14, 42), (37, 41, 39, 38), (0, 34, 36), (38, 6, 37), (41, 40, 33), (13, 41, 14), (3, 44, 7), (43, 22, 7), (21, 4, 3, 23), (44, 2, 35), (45, 35, 46), (15, 17, 16), (39, 0, 18), (19, 20, 3), (5, 19, 4), (21, 6, 4), (22, 23, 7), (23, 22, 8), (21, 27, 37), (21, 37, 6), (28, 25, 8), (25, 28, 26), (10, 28, 9), (11, 45, 32), (26, 24, 25), (12, 14, 33), (15, 16, 1), (5, 38, 18), (39, 18, 38), (13, 42, 41), (34, 39, 42), (33, 14, 41), (7, 9, 43), (45, 46, 32), (1, 16, 36), (15, 2, 17), (24, 23, 25), (23, 8, 25), (8, 29, 28), (30, 12, 33), (1, 35, 15), (5, 6, 38), (39, 34, 0), (8, 22, 43), (8, 43, 29), (29, 43, 9), (35, 2, 15)])
_uv = me_cube_004_col.uv_layers.new(name='UVMap')
_uv.uv.foreach_set('vector', [0.6216, 0.01032, 0.377, 0.00359, 0.4806, 0.0002731, 0.381, 0.2449, 0.3764, 0.2267, 0.377, 0.00359, 0.6248, 0.01077, 0.6224, 0.2479, 0.6216, 0.01032, 0.6216, 0.01032, 0.6224, 0.2479, 0.381, 0.2449, 0.377, 0.00359, 0.5446, 0.5001, 0.3761, 0.5015, 0.3789, 0.4965, 0.6324, 0.5482, 0.616, 0.5112, 0.6255, 0.5184, 0.6248, 0.6662, 0.6214, 0.7523, 0.5495, 0.7501, 0.3844, 0.743, 0.3761, 0.5015, 0.5446, 0.5001, 0.616, 0.5112, 0.3767, 0.7687, 0.5495, 0.7501, 0.6214, 0.7523, 0.6246, 0.8732, 0.6237, 0.9879, 0.4747, 0.9991, 0.3761, 0.9969, 0.3751, 0.8345, 0.6237, 0.9879, 0.616, 0.9972, 0.4747, 0.9991, 0.3707, 0.504, 0.3745, 0.7285, 0.3669, 0.7452, 0.3669, 0.7452, 0.291, 0.7503, 0.1296, 0.7458, 0.8741, 0.5007, 0.8637, 0.749, 0.6251, 0.7485, 0.6324, 0.5482, 0.6814, 0.501, 0.624, 0.5684, 0.6324, 0.5482, 0.6248, 0.6662, 0.6324, 0.5482, 0.6251, 0.7485, 0.6248, 0.6662, 0.4806, 0.0002731, 0.6126, 0.001257, 0.6216, 0.01032, 0.6248, 0.01077, 0.6247, 0.2512, 0.6224, 0.2479, 0.376, 0.2478, 0.3764, 0.2267, 0.381, 0.2449, 0.381, 0.2449, 0.6102, 0.2644, 0.3815, 0.2551, 0.6224, 0.2479, 0.6247, 0.2512, 0.6102, 0.2644, 0.6102, 0.2644, 0.6249, 0.4252, 0.6121, 0.4854, 0.6121, 0.4854, 0.5446, 0.5001, 0.3789, 0.4965, 0.3758, 0.2684, 0.3758, 0.2533, 0.3815, 0.2551, 0.5993, 0.5046, 0.616, 0.5112, 0.5446, 0.5001, 0.616, 0.5112, 0.624, 0.5684, 0.6248, 0.6662, 0.3761, 0.5015, 0.3844, 0.743, 0.3745, 0.7285, 0.3745, 0.7285, 0.3844, 0.743, 0.3784, 0.7504, 0.3911, 0.751, 0.3844, 0.743, 0.5495, 0.7501, 0.3707, 0.504, 0.3761, 0.5015, 0.3745, 0.7285, 0.3911, 0.751, 0.5495, 0.7501, 0.3767, 0.7687, 0.3755, 0.7988, 0.3767, 0.7687, 0.3751, 0.8345, 0.3707, 0.504, 0.3669, 0.7452, 0.1296, 0.7458, 0.1312, 0.5075, 0.3871, 1.0, 0.3761, 0.9969, 0.4747, 0.9991, 0.1312, 0.5075, 0.1432, 0.5009, 0.3707, 0.504, 0.3669, 0.7452, 0.3745, 0.7285, 0.3784, 0.7504, 0.3186, 0.7489, 0.3669, 0.7452, 0.3574, 0.7498, 0.8539, 0.5004, 0.8741, 0.5007, 0.6814, 0.501, 0.6345, 0.5122, 0.6487, 0.5019, 0.6814, 0.501, 0.3789, 0.4965, 0.3815, 0.2551, 0.6102, 0.2644, 0.6121, 0.4854, 0.8741, 0.5007, 0.8737, 0.7393, 0.8637, 0.749, 0.6251, 0.7485, 0.8637, 0.749, 0.738, 0.75, 0.623, 0.0008449, 0.6216, 0.01032, 0.6126, 0.001257, 0.375, 0.01771, 0.377, 0.00359, 0.3764, 0.2267, 0.381, 0.2449, 0.6224, 0.2479, 0.6102, 0.2644, 0.376, 0.2478, 0.381, 0.2449, 0.3815, 0.2551, 0.3789, 0.4965, 0.3758, 0.2684, 0.3815, 0.2551, 0.6245, 0.4773, 0.6121, 0.4854, 0.6249, 0.4252, 0.6121, 0.4854, 0.6245, 0.4773, 0.6218, 0.4972, 0.3789, 0.4965, 0.3761, 0.5015, 0.3753, 0.4817, 0.3789, 0.4965, 0.3753, 0.4817, 0.3758, 0.2684, 0.616, 0.5112, 0.605, 0.5001, 0.6218, 0.4972, 0.605, 0.5001, 0.616, 0.5112, 0.5993, 0.5046, 0.624, 0.5684, 0.616, 0.5112, 0.6324, 0.5482, 0.6248, 0.6662, 0.6251, 0.7485, 0.6214, 0.7523, 0.5993, 0.5046, 0.5446, 0.5001, 0.605, 0.5001, 0.3911, 0.751, 0.3767, 0.7687, 0.3784, 0.7504, 0.624, 0.9974, 0.6153, 0.9998, 0.616, 0.9972, 0.1272, 0.5025, 0.1312, 0.5075, 0.1255, 0.5202, 0.1296, 0.7458, 0.1255, 0.5202, 0.1312, 0.5075, 0.3186, 0.7489, 0.291, 0.7503, 0.3669, 0.7452, 0.1267, 0.7485, 0.1296, 0.7458, 0.291, 0.7503, 0.3784, 0.7504, 0.3574, 0.7498, 0.3669, 0.7452, 0.6814, 0.501, 0.6324, 0.5482, 0.6345, 0.5122, 0.6251, 0.7485, 0.738, 0.75, 0.6366, 0.75, 0.6112, 3.77e-06, 0.6126, 0.001257, 0.4806, 0.0002731, 0.623, 0.0008449, 0.6248, 0.01077, 0.6216, 0.01032, 0.5446, 0.5001, 0.6121, 0.4854, 0.605, 0.5001, 0.6121, 0.4854, 0.6218, 0.4972, 0.605, 0.5001, 0.6218, 0.4972, 0.6255, 0.5184, 0.616, 0.5112, 0.3844, 0.743, 0.3911, 0.751, 0.3784, 0.7504, 0.616, 0.9972, 0.6237, 0.9879, 0.624, 0.9974, 0.1272, 0.5025, 0.1432, 0.5009, 0.1312, 0.5075, 0.1296, 0.7458, 0.1267, 0.7485, 0.125, 0.7473, 0.6218, 0.4972, 0.6487, 0.5019, 0.6345, 0.5122, 0.6218, 0.4972, 0.6345, 0.5122, 0.6255, 0.5184, 0.6255, 0.5184, 0.6345, 0.5122, 0.6324, 0.5482, 0.8637, 0.749, 0.8737, 0.7393, 0.8731, 0.7481])
me_cube_004_col.materials.append(mat_stone)
me_cube_004_col.update()
me_cube_005_col = bpy.data.meshes.new('Cube.005-col')
me_cube_005_col.from_pydata([(-0.9683, -0.8516, -0.9857), (0.4017, -0.9744, 0.8802), (-0.8712, 0.7163, 0.7996), (-0.2202, -0.9862, -0.9769), (-0.8309, 0.98, -0.9828), (0.5077, 0.9947, -0.1491), (-0.9722, -0.176, 0.9707), (-0.4555, -0.9308, 1.016), (-0.5576, -0.6926, 0.9923), (-0.634, 0.2669, 0.9366), (0.9805, -0.09493, -0.9747), (-0.7996, -0.9766, -0.9892), (0.7359, 0.4177, 0.1778), (0.5488, 0.6572, 0.07409), (-0.9844, 0.9509, -0.9782), (0.7809, 0.8942, -0.09417), (-0.9908, 0.9873, -0.5492), (0.266, -0.5435, 1.017), (0.5832, -0.1885, 0.3349), (0.9329, 0.9877, -0.9934), (0.9868, 0.9679, -0.9881), (0.9952, -0.1559, -0.2901), (0.9674, 0.238, -0.6177), (0.8917, 0.2859, -0.3413), (0.9465, 0.3932, -0.2281), (0.7543, 0.07412, 0.2407), (0.7761, -0.003327, 0.07693), (0.8651, -0.2439, 0.1226), (-0.3388, 1.004, 0.09787), (-0.0898, 0.5486, 0.3725), (-0.6172, 0.6155, 0.7819), (-0.6123, 0.9462, 0.5091), (-0.3152, 0.853, 0.2609), (0.0381, 0.9222, 0.2115), (0.1659, 0.6879, 0.2949), (-0.9587, -0.9711, 0.406), (-0.9948, 0.9815, 0.4988), (-0.9673, 0.3673, 0.6281), (0.2, -0.1281, 0.8591), (0.9809, -0.9831, 0.9485), (0.5317, -0.2544, 0.5986), (0.3542, 0.1188, 0.46), (0.318, 0.4741, 0.4742), (-0.5033, 0.5589, 0.4946), (-0.08111, 0.2343, 0.5691), (-0.0954, 0.09716, 0.8154), (-0.4955, -0.08574, 0.9869), (-0.4311, 0.2642, 0.6713), (-0.01643, -0.5801, 0.9666), (-0.2644, -0.8909, 0.9672), (0.3855, -0.8062, 1.003), (0.153, -0.9561, 0.9743), (-0.9746, 0.9952, 0.8064), (0.1546, -0.965, 0.5764), (-0.3191, -0.9644, 0.9183), (-0.953, -0.9222, 0.7096), (-0.9197, -0.9355, 0.8), (-0.8555, -0.9016, 1.031), (-0.959, -0.7918, 0.9704), (-0.9881, -0.99, -0.8766), (0.9753, -0.9661, -0.9837), (0.9726, -0.9868, -0.709), (0.9795, -0.9772, -0.7674), (0.9841, 0.9803, -0.8169), (0.9097, 0.7142, -0.2347), (0.9573, 0.9938, -0.3028)], [], [(19, 0, 14), (19, 10, 60), (10, 19, 20), (3, 19, 60), (24, 22, 64), (12, 24, 64), (25, 24, 12), (18, 26, 25), (18, 27, 26), (21, 27, 39), (14, 16, 4), (31, 28, 52), (29, 32, 43), (33, 28, 32), (33, 32, 34), (15, 5, 13), (36, 4, 16), (30, 31, 52), (41, 38, 40, 18), (52, 37, 2), (50, 48, 51), (25, 41, 18), (29, 41, 42), (42, 41, 12), (46, 47, 9), (46, 45, 47), (46, 9, 6), (48, 8, 49), (45, 38, 41), (47, 45, 44), (8, 7, 49), (34, 42, 13), (42, 12, 13), (8, 46, 6), (9, 2, 6), (17, 50, 39), (63, 65, 64), (63, 5, 65), (11, 59, 0), (54, 51, 49), (56, 58, 55), (57, 58, 56), (60, 62, 61), (64, 65, 15), (11, 19, 3), (0, 19, 11), (4, 19, 14), (22, 21, 10), (63, 22, 20), (23, 21, 22), (24, 23, 22), (64, 13, 12), (25, 23, 24), (25, 26, 23), (18, 40, 27), (39, 27, 40), (26, 21, 23), (27, 21, 26), (20, 22, 10), (12, 41, 25), (43, 32, 31), (32, 28, 31), (34, 32, 29), (13, 5, 34), (34, 5, 33), (33, 5, 28), (65, 5, 15), (9, 30, 52), (43, 31, 30), (50, 17, 48), (17, 38, 48), (40, 17, 39), (40, 38, 17), (44, 45, 41), (9, 47, 30), (30, 47, 43), (48, 46, 8), (51, 48, 49), (46, 38, 45), (48, 38, 46), (29, 42, 34), (2, 9, 52), (49, 7, 54), (8, 6, 58), (50, 1, 39), (50, 51, 1), (64, 22, 63), (57, 7, 8), (8, 58, 57), (14, 0, 59), (13, 64, 15), (21, 39, 61, 62, 60, 10), (56, 55, 35, 59, 11, 3, 60, 61, 39, 1, 51, 54, 7, 57), (59, 35, 55, 58, 6, 37, 52, 36, 16, 14), (43, 47, 44, 29), (41, 29, 44), (37, 6, 2), (19, 63, 20), (36, 52, 28, 5, 63, 19, 4)])
me_cube_005_col.polygons.foreach_set('material_index', [0, 0, 0, 0, 0, 0, 0, 0, 0, 0, 0, 0, 0, 0, 0, 0, 0, 0, 1, 0, 1, 1, 1, 1, 0, 1, 1, 1, 1, 1, 1, 1, 1, 1, 1, 1, 0, 0, 0, 0, 0, 0, 0, 0, 0, 0, 0, 0, 0, 0, 0, 0, 0, 0, 0, 0, 0, 0, 0, 0, 0, 0, 0, 0, 0, 0, 0, 0, 0, 1, 1, 1, 1, 0, 1, 1, 0, 1, 1, 0, 0, 1, 1, 1, 1, 1, 0, 0, 0, 0, 0, 0, 0, 0, 1, 1, 1, 0, 0])
_uv = me_cube_005_col.uv_layers.new(name='UVMap')
_uv.uv.foreach_set('vector', [0.3575, 0.501, 0.1306, 0.7327, 0.1298, 0.5115, 0.3575, 0.501, 0.3755, 0.6379, 0.3752, 0.7431, 0.3755, 0.6379, 0.3575, 0.501, 0.3824, 0.5065, 0.2265, 0.7495, 0.3575, 0.501, 0.3752, 0.7431, 0.5278, 0.5758, 0.4414, 0.5969, 0.5605, 0.5356, 0.597, 0.564, 0.5278, 0.5758, 0.5605, 0.5356, 0.5939, 0.615, 0.5278, 0.5758, 0.597, 0.564, 0.6273, 0.643, 0.5711, 0.6278, 0.5939, 0.615, 0.6273, 0.643, 0.5599, 0.6539, 0.5711, 0.6278, 0.4972, 0.6373, 0.5599, 0.6539, 0.616, 0.7468, 0.3794, 0.2483, 0.4312, 0.2505, 0.3768, 0.2789, 0.5873, 0.289, 0.5338, 0.3325, 0.6015, 0.2526, 0.6199, 0.3425, 0.5806, 0.3284, 0.6228, 0.2939, 0.5605, 0.3908, 0.5338, 0.3325, 0.5806, 0.3284, 0.5605, 0.3908, 0.5806, 0.3284, 0.6098, 0.4278, 0.6009, 0.4989, 0.5608, 0.4471, 0.6221, 0.4941, 0.5551, 0.2351, 0.3768, 0.2789, 0.4312, 0.2505, 0.6109, 0.2793, 0.5873, 0.289, 0.6015, 0.2526, 0.6714, 0.6034, 0.7217, 0.6433, 0.6606, 0.6559, 0.6273, 0.643, 0.6015, 0.2526, 0.5967, 0.1964, 0.6171, 0.245, 0.7008, 0.728, 0.7642, 0.7072, 0.7329, 0.7434, 0.5939, 0.615, 0.6714, 0.6034, 0.6273, 0.643, 0.7691, 0.5203, 0.6714, 0.6034, 0.6738, 0.5425, 0.6738, 0.5425, 0.6714, 0.6034, 0.597, 0.564, 0.8324, 0.6286, 0.8098, 0.5571, 0.8539, 0.5606, 0.8324, 0.6286, 0.7674, 0.6002, 0.8098, 0.5571, 0.8324, 0.6286, 0.8539, 0.5606, 0.8741, 0.6406, 0.7642, 0.7072, 0.8549, 0.7303, 0.8057, 0.7431, 0.7674, 0.6002, 0.7217, 0.6433, 0.6714, 0.6034, 0.8098, 0.5571, 0.7674, 0.6002, 0.7547, 0.571, 0.8549, 0.7303, 0.8509, 0.7467, 0.8057, 0.7431, 0.6675, 0.4997, 0.6738, 0.5425, 0.6286, 0.505, 0.6738, 0.5425, 0.597, 0.564, 0.6286, 0.505, 0.8549, 0.7303, 0.8324, 0.6286, 0.8741, 0.6406, 0.8539, 0.5606, 0.8745, 0.5063, 0.8741, 0.6406, 0.7162, 0.6946, 0.7008, 0.728, 0.616, 0.7468, 0.4168, 0.5007, 0.5668, 0.4989, 0.5605, 0.5356, 0.4168, 0.5007, 0.5608, 0.4471, 0.5668, 0.4989, 0.3783, 0.9772, 0.3896, 0.9972, 0.3789, 0.9947, 0.6209, 0.9496, 0.6728, 0.8107, 0.6242, 0.9231, 0.6175, 0.006803, 0.6183, 0.02192, 0.6024, 0.4414, 0.6232, 0.004892, 0.6183, 0.02192, 0.6175, 0.006803, 0.3752, 0.7431, 0.4054, 0.7476, 0.4134, 0.7615, 0.5605, 0.5356, 0.5668, 0.4989, 0.6009, 0.4989, 0.1685, 0.7472, 0.3575, 0.501, 0.2265, 0.7495, 0.1306, 0.7327, 0.3575, 0.501, 0.1685, 0.7472, 0.1467, 0.5017, 0.3575, 0.501, 0.1298, 0.5115, 0.4414, 0.5969, 0.4972, 0.6373, 0.3755, 0.6379, 0.4168, 0.5007, 0.4414, 0.5969, 0.3824, 0.5065, 0.4946, 0.5959, 0.4972, 0.6373, 0.4414, 0.5969, 0.5278, 0.5758, 0.4946, 0.5959, 0.4414, 0.5969, 0.5605, 0.5356, 0.6286, 0.505, 0.597, 0.564, 0.5939, 0.615, 0.4946, 0.5959, 0.5278, 0.5758, 0.5939, 0.615, 0.5711, 0.6278, 0.4946, 0.5959, 0.6273, 0.643, 0.6606, 0.6559, 0.5599, 0.6539, 0.616, 0.7468, 0.5599, 0.6539, 0.6606, 0.6559, 0.5711, 0.6278, 0.4972, 0.6373, 0.4946, 0.5959, 0.5599, 0.6539, 0.4972, 0.6373, 0.5711, 0.6278, 0.3824, 0.5065, 0.4414, 0.5969, 0.3755, 0.6379, 0.597, 0.564, 0.6714, 0.6034, 0.5939, 0.615, 0.6228, 0.2939, 0.5806, 0.3284, 0.5873, 0.289, 0.5806, 0.3284, 0.5338, 0.3325, 0.5873, 0.289, 0.6098, 0.4278, 0.5806, 0.3284, 0.6199, 0.3425, 0.6221, 0.4941, 0.5608, 0.4471, 0.6098, 0.4278, 0.6098, 0.4278, 0.5608, 0.4471, 0.5605, 0.3908, 0.5605, 0.3908, 0.5608, 0.4471, 0.5338, 0.3325, 0.5668, 0.4989, 0.5608, 0.4471, 0.6009, 0.4989, 0.6248, 0.2656, 0.6109, 0.2793, 0.6015, 0.2526, 0.6228, 0.2939, 0.5873, 0.289, 0.6109, 0.2793, 0.7008, 0.728, 0.7162, 0.6946, 0.7642, 0.7072, 0.7162, 0.6946, 0.7217, 0.6433, 0.7642, 0.7072, 0.6606, 0.6559, 0.7162, 0.6946, 0.616, 0.7468, 0.6606, 0.6559, 0.7217, 0.6433, 0.7162, 0.6946, 0.7547, 0.571, 0.7674, 0.6002, 0.6714, 0.6034, 0.8539, 0.5606, 0.8098, 0.5571, 0.8455, 0.5194, 0.8455, 0.5194, 0.8098, 0.5571, 0.8252, 0.5093, 0.7642, 0.7072, 0.8324, 0.6286, 0.8549, 0.7303, 0.7329, 0.7434, 0.7642, 0.7072, 0.8057, 0.7431, 0.8324, 0.6286, 0.7217, 0.6433, 0.7674, 0.6002, 0.7642, 0.7072, 0.7217, 0.6433, 0.8324, 0.6286, 0.7691, 0.5203, 0.6738, 0.5425, 0.6959, 0.4998, 0.8745, 0.5063, 0.8539, 0.5606, 0.8667, 0.5, 0.8057, 0.7431, 0.8509, 0.7467, 0.835, 0.7494, 0.8549, 0.7303, 0.8741, 0.6406, 0.8745, 0.717, 0.7008, 0.728, 0.6804, 0.7521, 0.616, 0.7468, 0.7008, 0.728, 0.7329, 0.7434, 0.6804, 0.7521, 0.5605, 0.5356, 0.4414, 0.5969, 0.4168, 0.5007, 0.6232, 0.9991, 0.6209, 0.9826, 0.6246, 0.9967, 0.6249, 2.29e-05, 0.6183, 0.02192, 0.6232, 0.004892, 0.125, 0.6359, 0.1306, 0.7327, 0.1257, 0.7146, 0.6221, 0.4941, 0.5605, 0.5356, 0.6009, 0.4989, 0.4972, 0.6373, 0.616, 0.7468, 0.4134, 0.7615, 0.4054, 0.7476, 0.3752, 0.7431, 0.3755, 0.6379, 0.6225, 0.9999, 0.6024, 0.4414, 0.5155, 0.7013, 0.3896, 0.9972, 0.3783, 0.9772, 0.3824, 0.9021, 0.3777, 0.8191, 0.4134, 0.7615, 0.616, 0.7468, 0.6804, 0.7521, 0.6728, 0.8107, 0.6209, 0.9496, 0.6209, 0.9826, 0.6232, 0.9991, 0.3935, 0.002406, 0.5179, 0.6047, 0.6024, 0.4414, 0.6183, 0.02192, 0.6176, 0.06308, 0.5967, 0.1964, 0.6015, 0.2526, 0.5551, 0.2351, 0.4312, 0.2505, 0.3794, 0.2483, 0.8252, 0.5093, 0.8098, 0.5571, 0.7547, 0.571, 0.7691, 0.5203, 0.6714, 0.6034, 0.7691, 0.5203, 0.7547, 0.571, 0.8738, 0.535, 0.8741, 0.6406, 0.8745, 0.5063, 0.3782, 0.4914, 0.4168, 0.5007, 0.3824, 0.5065, 0.5551, 0.2351, 0.6015, 0.2526, 0.5338, 0.3325, 0.5608, 0.4471, 0.4168, 0.5007, 0.3782, 0.4914, 0.3768, 0.2789])
me_cube_005_col.materials.append(mat_stone)
me_cube_005_col.materials.append(mat_grass)
me_cube_005_col.use_mirror_vertex_groups = False
me_cube_005_col.update()
me_cube_008_col = bpy.data.meshes.new('Cube.008-col')
me_cube_008_col.from_pydata([(0.7081, 1.225, 0.1837), (1.14, -0.3867, 1.001), (-0.7949, -0.8928, 1.0), (-1.163, 0.4805, 0.9948), (-1.002, 0.7671, 1.001), (-1.224, 0.7077, 0.7376), (0.3842, 1.139, 1.001), (0.7949, 0.9014, 1.001), (0.7081, 1.225, 0.6658), (0.9059, -0.7922, 1.001), (1.182, -0.544, 0.3012), (-0.7079, -1.218, 0.6313), (-0.3381, -1.119, 0.999), (1.055, -0.7522, 0.3012), (1.226, -0.7065, 0.8012), (1.226, -0.7065, 0.2128), (1.226, -0.7065, 0.5012), (-1.224, 0.7077, -0.8132), (-1.044, 0.7557, -0.9988), (-1.176, 0.5284, -0.9988), (0.7081, 1.225, -0.7804), (0.7646, 1.014, -0.9988), (0.4972, 1.169, -0.9988), (1.226, -0.7065, -0.7223), (0.9587, -0.7781, -0.9988), (1.154, -0.4395, -0.9988), (-0.7063, -1.223, -0.7707), (-0.7651, -1.004, -0.9988), (-0.4858, -1.165, -0.9988)], [], [(7, 6, 4, 3, 2, 12, 9, 1), (21, 20, 0, 8, 7, 1, 14, 16, 10, 15, 23, 25), (12, 2, 11), (3, 4, 5), (6, 7, 8), (19, 18, 22, 21, 25, 24, 28, 27), (14, 1, 9), (15, 10, 16, 13), (17, 18, 19), (20, 21, 22), (18, 17, 5, 4, 6, 8, 0, 20, 22), (23, 24, 25), (27, 26, 11, 2, 3, 5, 17, 19), (26, 27, 28), (24, 23, 15, 13, 16, 14, 9, 12, 11, 26, 28)])
me_cube_008_col.polygons.foreach_set('material_index', [1, 0, 0, 0, 0, 0, 0, 0, 0, 0, 0, 0, 0, 0, 0])
_uv = me_cube_008_col.uv_layers.new(name='UVMap')
_uv.uv.foreach_set('vector', [0.625, 0.5419, 0.6669, 0.5, 0.8463, 0.5, 0.875, 0.5279, 0.875, 0.6938, 0.8272, 0.7492, 0.6664, 0.75, 0.625, 0.7086, 0.375, 0.526, 0.4023, 0.5, 0.5228, 0.5, 0.5831, 0.5, 0.625, 0.5419, 0.625, 0.7086, 0.5958, 0.7378, 0.5406, 0.7378, 0.4854, 0.7378, 0.4302, 0.7378, 0.3876, 0.7378, 0.375, 0.7049, 0.6462, 0.9015, 0.875, 0.6938, 0.5967, 0.1471, 0.6242, 0.2221, 0.8463, 0.5, 0.5921, 0.25, 0.625, 0.4581, 0.625, 0.5419, 0.5831, 0.5, 0.125, 0.5232, 0.1482, 0.5, 0.3477, 0.5, 0.3737, 0.5273, 0.3645, 0.7154, 0.3299, 0.75, 0.1521, 0.75, 0.125, 0.7215, 0.5958, 0.7378, 0.625, 0.7086, 0.6664, 0.75, 0.4302, 0.7378, 0.4854, 0.7378, 0.5406, 0.7622, 0.4854, 0.7622, 0.3982, 0.25, 0.375, 0.2732, 0.125, 0.5232, 0.4023, 0.5, 0.375, 0.526, 0.3477, 0.5, 0.375, 0.2732, 0.3982, 0.25, 0.5921, 0.25, 0.625, 0.2787, 0.625, 0.4581, 0.5831, 0.5, 0.5228, 0.5, 0.4023, 0.5, 0.375, 0.4727, 0.3876, 0.7378, 0.375, 0.7951, 0.3645, 0.7154, 0.375, 0.02851, 0.406, 0.02058, 0.5967, 0.1471, 0.6249, 0.05621, 0.6242, 0.2221, 0.5921, 0.25, 0.3982, 0.25, 0.375, 0.2268, 0.406, 0.8807, 0.375, 0.02851, 0.1521, 0.75, 0.375, 0.7951, 0.3876, 0.7622, 0.4302, 0.7622, 0.4854, 0.7622, 0.5406, 0.7622, 0.5958, 0.7622, 0.625, 0.7914, 0.6462, 0.9015, 0.5967, 0.1471, 0.406, 0.8807, 0.375, 0.9729])
me_cube_008_col.materials.append(mat_stone)
me_cube_008_col.materials.append(mat_grass)
me_cube_008_col.use_mirror_vertex_groups = False
me_cube_008_col.update()
me_cube_009_col = bpy.data.meshes.new('Cube.009-col')
me_cube_009_col.from_pydata([(0.9084, -0.7706, -0.5867), (-1.074, -0.5057, -0.5786), (-0.894, 0.904, -0.5368), (-0.6366, 1.108, -0.5236), (-0.8642, 1.143, -0.6959), (0.7871, 0.9263, -0.5297), (1.077, 0.5514, -0.5423), (1.12, 0.8873, -0.6336), (0.538, -1.057, -0.5964), (0.8878, -0.9252, -0.7966), (-1.117, -0.8345, -0.726), (-0.737, -0.8878, -0.5928), (0.6913, -1.07, -0.8015), (0.8665, -1.095, -0.7084), (0.8665, -1.09, -0.8521), (-0.8642, 1.149, -0.8899), (-0.68, 1.128, -0.9615), (-0.8877, 0.9676, -0.9669), (1.12, 0.8951, -0.8657), (1.092, 0.6821, -0.9765), (0.9031, 0.9262, -0.9682), (0.865, -1.082, -0.9553), (0.5922, -1.049, -1.035), (0.9015, -0.8101, -1.027), (-1.117, -0.834, -0.9141), (-1.089, -0.605, -1.02), (-0.8911, -0.86, -1.028), (-0.8642, 1.149, -0.8736), (-0.8642, 1.144, -0.7383), (-0.7349, 1.13, -0.8136), (-0.8742, 1.068, -0.8052), (0.01767, 0.0293, -0.5604), (0.01767, 0.02596, -0.4611), (-0.7094, -0.8978, -0.5916), (-1.063, -0.4412, -0.5762), (-1.063, -0.4445, -0.4769), (-0.7094, -0.9011, -0.4923), (-0.9967, 0.0767, -0.5588), (-0.9057, 0.1471, -0.5564), (-0.9057, 0.1437, -0.4572), (-0.9967, 0.07336, -0.4595), (-0.09258, -0.8341, -0.5894), (-0.2507, -0.9563, -0.5935), (-0.2507, -0.9596, -0.4943), (-0.09258, -0.8374, -0.4902)], [], [(6, 5, 3, 2, 1, 11, 8, 0), (11, 1, 10), (2, 3, 4), (5, 6, 7), (17, 16, 20, 19, 23, 22, 26, 25), (13, 0, 8), (14, 9, 13, 12), (15, 16, 17), (18, 19, 20), (21, 22, 23), (24, 25, 26), (22, 21, 14, 12, 13, 8, 11, 10, 24, 26), (13, 9, 14, 21, 23, 19, 18, 7, 6, 0), (28, 4, 3, 5, 7, 18, 20, 16, 15, 27, 29), (30, 27, 15, 17, 25, 24, 10, 1, 2, 4, 28), (30, 28, 29), (27, 30, 29), (37, 38, 31, 41, 42, 33, 34), (32, 39, 40, 35, 36, 43, 44), (42, 43, 36, 33), (38, 39, 32, 31), (33, 36, 35, 34), (39, 38, 37, 40), (34, 35, 40, 37), (43, 42, 41, 44), (31, 32, 44, 41)])
me_cube_009_col.polygons.foreach_set('material_index', [0, 0, 0, 0, 0, 0, 0, 0, 0, 0, 0, 0, 0, 0, 0, 0, 0, 0, 1, 0, 0, 0, 0, 0, 0, 0])
_uv = me_cube_009_col.uv_layers.new(name='UVMap')
_uv.uv.foreach_set('vector', [0.625, 0.5419, 0.6669, 0.5, 0.8463, 0.5, 0.875, 0.5279, 0.875, 0.6938, 0.8272, 0.7492, 0.6664, 0.75, 0.625, 0.7086, 0.6462, 0.9015, 0.875, 0.6938, 0.5967, 0.1471, 0.6242, 0.2221, 0.8463, 0.5, 0.5921, 0.25, 0.625, 0.4581, 0.625, 0.5419, 0.5831, 0.5, 0.125, 0.5232, 0.1482, 0.5, 0.3477, 0.5, 0.3737, 0.5273, 0.3645, 0.7154, 0.3299, 0.75, 0.1521, 0.75, 0.125, 0.7215, 0.5958, 0.7378, 0.625, 0.7086, 0.6664, 0.75, 0.4302, 0.7378, 0.4854, 0.7378, 0.5406, 0.7622, 0.4854, 0.7622, 0.3982, 0.25, 0.375, 0.2732, 0.125, 0.5232, 0.4023, 0.5, 0.375, 0.526, 0.3477, 0.5, 0.3876, 0.7378, 0.375, 0.7951, 0.3645, 0.7154, 0.406, 0.8807, 0.375, 0.02851, 0.1521, 0.75, 0.375, 0.7951, 0.3876, 0.7622, 0.4302, 0.7622, 0.4854, 0.7622, 0.5958, 0.7622, 0.625, 0.7914, 0.6462, 0.9015, 0.5967, 0.1471, 0.406, 0.8807, 0.375, 0.9729, 0.5406, 0.7378, 0.4854, 0.7378, 0.4302, 0.7378, 0.3876, 0.7378, 0.375, 0.7049, 0.375, 0.526, 0.4023, 0.5, 0.5831, 0.5, 0.625, 0.5419, 0.625, 0.7086, 0.5007, 0.25, 0.5921, 0.25, 0.625, 0.2787, 0.625, 0.4581, 0.5831, 0.5, 0.5273, 0.5, 0.375, 0.4727, 0.375, 0.2732, 0.3982, 0.25, 0.453, 0.25, 0.4757, 0.2663, 0.4784, 0.241, 0.453, 0.25, 0.3982, 0.25, 0.375, 0.2268, 0.375, 0.02851, 0.406, 0.02058, 0.5967, 0.1471, 0.6249, 0.05621, 0.6242, 0.2221, 0.5921, 0.25, 0.5007, 0.25, 0.375, 0.8578, 0.42, 0.8406, 0.375, 0.7855, 0.2888, 0.7046, 0.2672, 0.75, 0.3395, 0.75, 0.125, 0.5201, 0.1451, 0.5, 0.375, 0.5, 0.375, 0.7151, 0.3401, 0.75, 0.2259, 0.75, 0.125, 0.6491, 0.625, 0.5, 0.8549, 0.5, 0.875, 0.5201, 0.875, 0.6491, 0.7741, 0.75, 0.6599, 0.75, 0.625, 0.7151, 0.375, 0.7849, 0.625, 0.7849, 0.625, 0.8991, 0.375, 0.8991, 0.375, 0.2701, 0.625, 0.2701, 0.625, 0.5, 0.375, 0.5, 0.375, 0.0, 0.625, 0.0, 0.625, 0.1009, 0.375, 0.1009, 0.625, 0.2701, 0.375, 0.2701, 0.375, 0.2299, 0.625, 0.2299, 0.375, 0.1009, 0.625, 0.1009, 0.625, 0.2299, 0.375, 0.2299, 0.625, 0.7849, 0.375, 0.7849, 0.375, 0.7151, 0.625, 0.7151, 0.375, 0.5, 0.625, 0.5, 0.625, 0.7151, 0.375, 0.7151])
me_cube_009_col.materials.append(mat_stone)
me_cube_009_col.materials.append(mat_grass)
me_cube_009_col.use_mirror_vertex_groups = False
me_cube_009_col.update()

# ---- objects
ob_cube = bpy.data.objects.new('Cube', me_cube_col)
ob_cube_001 = bpy.data.objects.new('Cube.001', me_cube_001_col)
ob_cube_002 = bpy.data.objects.new('Cube.002', me_cube_002_col)
ob_cube_003 = bpy.data.objects.new('Cube.003', me_cube_003_col)
ob_cube_004 = bpy.data.objects.new('Cube.004', me_cube_004_col)
ob_cube_005 = bpy.data.objects.new('Cube.005', me_cube_005_col)
ob_cube_006 = bpy.data.objects.new('Cube.006', me_cube_008_col)
ob_cube_007 = bpy.data.objects.new('Cube.007', me_cube_009_col)

# ---- transforms, parenting, visibility, modifiers, constraints
ob_cube.location = (2.98e-08, 9.934e-09, 1.0)
ob_cube.lock_rotations_4d = False
ob_cube.lock_scale = (True, True, True)
ob_cube.empty_display_type = 'ARROWS'
ob_cube.lineart.crease_threshold = 0.0
ob_cube_001.location = (0.0, -3.0, 1.0)
ob_cube_002.location = (3.0, 0.0, 1.0)
ob_cube_002.lock_rotations_4d = False
ob_cube_002.lock_scale = (True, True, True)
ob_cube_002.empty_display_type = 'ARROWS'
ob_cube_002.lineart.crease_threshold = 0.0
ob_cube_003.location = (5.999, -0.0002991, 0.9988)
ob_cube_003.lock_rotations_4d = False
ob_cube_003.lock_scale = (True, True, True)
ob_cube_003.empty_display_type = 'ARROWS'
ob_cube_003.lineart.crease_threshold = 0.0
ob_cube_004.location = (-3.0, 0.0, 1.0)
ob_cube_005.location = (3.0, 3.0, 1.0)
ob_cube_005.lock_rotations_4d = False
ob_cube_005.lock_scale = (True, True, True)
ob_cube_005.empty_display_type = 'ARROWS'
ob_cube_005.lineart.crease_threshold = 0.0
ob_cube_006.location = (5.999, 3.0, 0.9988)
ob_cube_006.lock_rotations_4d = False
ob_cube_006.lock_scale = (True, True, True)
ob_cube_006.empty_display_type = 'ARROWS'
ob_cube_006.lineart.crease_threshold = 0.0
ob_cube_007.location = (5.999, 7.0, 0.9988)
ob_cube_007.lock_rotations_4d = False
ob_cube_007.lock_scale = (True, True, True)
ob_cube_007.empty_display_type = 'ARROWS'
ob_cube_007.lineart.crease_threshold = 0.0

# ---- collection membership
scene.collection.objects.link(ob_cube)
scene.collection.objects.link(ob_cube_001)
scene.collection.objects.link(ob_cube_002)
scene.collection.objects.link(ob_cube_003)
scene.collection.objects.link(ob_cube_004)
scene.collection.objects.link(ob_cube_005)
scene.collection.objects.link(ob_cube_006)
scene.collection.objects.link(ob_cube_007)

# ---- scene / render settings (as saved in the file)
scene.frame_start = 1; scene.frame_end = 250; scene.frame_set(73)
scene.render.engine = 'BLENDER_EEVEE_NEXT'
bpy.context.view_layer.update()

# ---- added for rendering (the .blend has no active camera and no usable light): camera, sun
cam_auto = bpy.data.cameras.new('AutoCamera')
cam_auto.lens = 50.0
cam_auto.sensor_width = 36.0
cam_auto.clip_end = 1000.0
ob_auto_camera = bpy.data.objects.new('AutoCamera', cam_auto)
scene.collection.objects.link(ob_auto_camera)
ob_auto_camera.location = (18.4314, -19.1075, 14.452)
ob_auto_camera.rotation_euler = (1.09748, -7.21219e-08, 0.694738)
scene.camera = ob_auto_camera
light_auto_sun = bpy.data.lights.new('AutoSun', 'SUN')
light_auto_sun.energy = 3.0
light_auto_sun.angle = 0.0523599
ob_auto_sun = bpy.data.objects.new('AutoSun', light_auto_sun)
scene.collection.objects.link(ob_auto_sun)
ob_auto_sun.rotation_euler = (0.872665, 0.174533, 0.523599)
bpy.context.view_layer.update()
